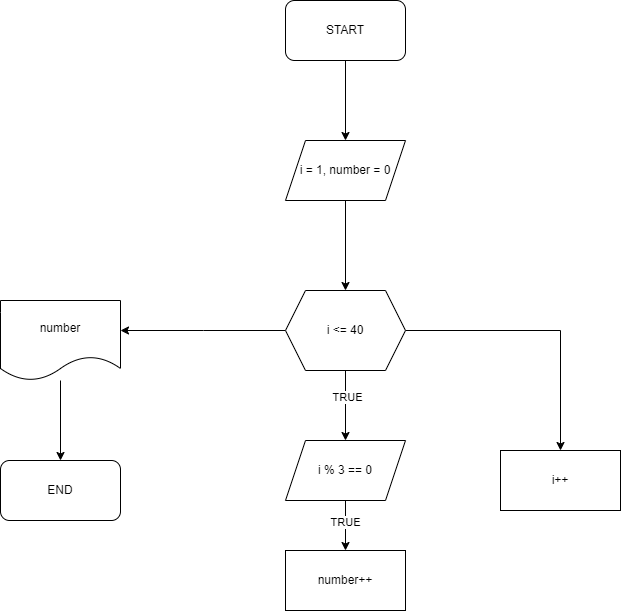

The diagram above was exported from draw.io. Its source (the exported page's mxGraphModel, read from the mxfile embedded in the PNG):
<mxGraphModel dx="1434" dy="780" grid="1" gridSize="10" guides="1" tooltips="1" connect="1" arrows="1" fold="1" page="1" pageScale="1" pageWidth="850" pageHeight="1100" math="0" shadow="0">
  <root>
    <mxCell id="0" />
    <mxCell id="1" parent="0" />
    <mxCell id="QgpOE-nRBw9mG5NHCiLG-19" style="edgeStyle=orthogonalEdgeStyle;rounded=0;orthogonalLoop=1;jettySize=auto;html=1;entryX=0.5;entryY=0;entryDx=0;entryDy=0;" edge="1" parent="1" source="QgpOE-nRBw9mG5NHCiLG-17" target="QgpOE-nRBw9mG5NHCiLG-18">
      <mxGeometry relative="1" as="geometry" />
    </mxCell>
    <mxCell id="QgpOE-nRBw9mG5NHCiLG-17" value="START" style="rounded=1;whiteSpace=wrap;html=1;" vertex="1" parent="1">
      <mxGeometry x="365" y="70" width="120" height="60" as="geometry" />
    </mxCell>
    <mxCell id="QgpOE-nRBw9mG5NHCiLG-21" style="edgeStyle=orthogonalEdgeStyle;rounded=0;orthogonalLoop=1;jettySize=auto;html=1;entryX=0.5;entryY=0;entryDx=0;entryDy=0;" edge="1" parent="1" source="QgpOE-nRBw9mG5NHCiLG-18" target="QgpOE-nRBw9mG5NHCiLG-20">
      <mxGeometry relative="1" as="geometry" />
    </mxCell>
    <mxCell id="QgpOE-nRBw9mG5NHCiLG-18" value="i = 1, number = 0" style="shape=parallelogram;perimeter=parallelogramPerimeter;whiteSpace=wrap;html=1;fixedSize=1;" vertex="1" parent="1">
      <mxGeometry x="365" y="210" width="120" height="60" as="geometry" />
    </mxCell>
    <mxCell id="QgpOE-nRBw9mG5NHCiLG-23" style="edgeStyle=orthogonalEdgeStyle;rounded=0;orthogonalLoop=1;jettySize=auto;html=1;entryX=0.5;entryY=0;entryDx=0;entryDy=0;" edge="1" parent="1" source="QgpOE-nRBw9mG5NHCiLG-20" target="QgpOE-nRBw9mG5NHCiLG-22">
      <mxGeometry relative="1" as="geometry" />
    </mxCell>
    <mxCell id="QgpOE-nRBw9mG5NHCiLG-24" value="TRUE" style="edgeLabel;html=1;align=center;verticalAlign=middle;resizable=0;points=[];" vertex="1" connectable="0" parent="QgpOE-nRBw9mG5NHCiLG-23">
      <mxGeometry x="-0.2571" y="1" relative="1" as="geometry">
        <mxPoint as="offset" />
      </mxGeometry>
    </mxCell>
    <mxCell id="QgpOE-nRBw9mG5NHCiLG-29" style="edgeStyle=orthogonalEdgeStyle;rounded=0;orthogonalLoop=1;jettySize=auto;html=1;entryX=0.5;entryY=0;entryDx=0;entryDy=0;" edge="1" parent="1" source="QgpOE-nRBw9mG5NHCiLG-20" target="QgpOE-nRBw9mG5NHCiLG-28">
      <mxGeometry relative="1" as="geometry" />
    </mxCell>
    <mxCell id="QgpOE-nRBw9mG5NHCiLG-30" style="edgeStyle=orthogonalEdgeStyle;rounded=0;orthogonalLoop=1;jettySize=auto;html=1;" edge="1" parent="1" source="QgpOE-nRBw9mG5NHCiLG-20">
      <mxGeometry relative="1" as="geometry">
        <mxPoint x="200" y="400" as="targetPoint" />
      </mxGeometry>
    </mxCell>
    <mxCell id="QgpOE-nRBw9mG5NHCiLG-20" value="i &amp;lt;= 40" style="shape=hexagon;perimeter=hexagonPerimeter2;whiteSpace=wrap;html=1;fixedSize=1;" vertex="1" parent="1">
      <mxGeometry x="365" y="360" width="120" height="80" as="geometry" />
    </mxCell>
    <mxCell id="QgpOE-nRBw9mG5NHCiLG-26" style="edgeStyle=orthogonalEdgeStyle;rounded=0;orthogonalLoop=1;jettySize=auto;html=1;entryX=0.5;entryY=0;entryDx=0;entryDy=0;" edge="1" parent="1" source="QgpOE-nRBw9mG5NHCiLG-22" target="QgpOE-nRBw9mG5NHCiLG-25">
      <mxGeometry relative="1" as="geometry" />
    </mxCell>
    <mxCell id="QgpOE-nRBw9mG5NHCiLG-27" value="TRUE" style="edgeLabel;html=1;align=center;verticalAlign=middle;resizable=0;points=[];" vertex="1" connectable="0" parent="QgpOE-nRBw9mG5NHCiLG-26">
      <mxGeometry x="-0.16" y="-1" relative="1" as="geometry">
        <mxPoint as="offset" />
      </mxGeometry>
    </mxCell>
    <mxCell id="QgpOE-nRBw9mG5NHCiLG-22" value="i % 3 == 0" style="shape=parallelogram;perimeter=parallelogramPerimeter;whiteSpace=wrap;html=1;fixedSize=1;" vertex="1" parent="1">
      <mxGeometry x="365" y="510" width="120" height="60" as="geometry" />
    </mxCell>
    <mxCell id="QgpOE-nRBw9mG5NHCiLG-25" value="number++" style="rounded=0;whiteSpace=wrap;html=1;" vertex="1" parent="1">
      <mxGeometry x="365" y="620" width="120" height="60" as="geometry" />
    </mxCell>
    <mxCell id="QgpOE-nRBw9mG5NHCiLG-28" value="i++" style="rounded=0;whiteSpace=wrap;html=1;" vertex="1" parent="1">
      <mxGeometry x="580" y="520" width="120" height="60" as="geometry" />
    </mxCell>
    <mxCell id="QgpOE-nRBw9mG5NHCiLG-33" style="edgeStyle=orthogonalEdgeStyle;rounded=0;orthogonalLoop=1;jettySize=auto;html=1;entryX=0.5;entryY=0;entryDx=0;entryDy=0;" edge="1" parent="1" source="QgpOE-nRBw9mG5NHCiLG-31" target="QgpOE-nRBw9mG5NHCiLG-32">
      <mxGeometry relative="1" as="geometry" />
    </mxCell>
    <mxCell id="QgpOE-nRBw9mG5NHCiLG-31" value="number" style="shape=document;whiteSpace=wrap;html=1;boundedLbl=1;" vertex="1" parent="1">
      <mxGeometry x="80" y="370" width="120" height="80" as="geometry" />
    </mxCell>
    <mxCell id="QgpOE-nRBw9mG5NHCiLG-32" value="END" style="rounded=1;whiteSpace=wrap;html=1;" vertex="1" parent="1">
      <mxGeometry x="80" y="530" width="120" height="60" as="geometry" />
    </mxCell>
  </root>
</mxGraphModel>